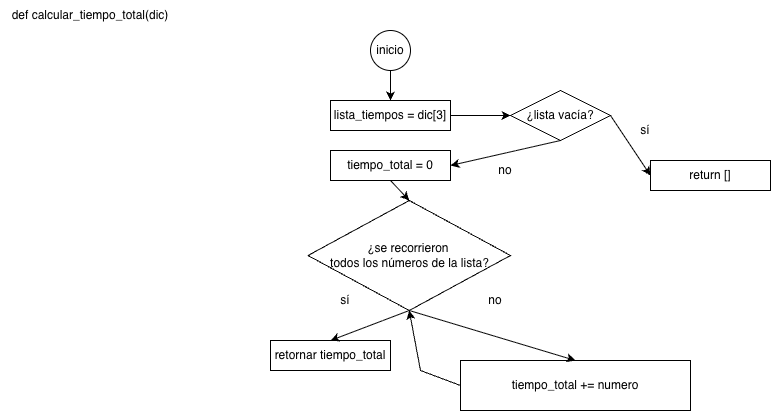

The diagram above was exported from draw.io. Its source (the exported page's mxGraphModel, read from the mxfile embedded in the PNG):
<mxGraphModel dx="964" dy="615" grid="1" gridSize="10" guides="1" tooltips="1" connect="1" arrows="1" fold="1" page="1" pageScale="1" pageWidth="850" pageHeight="1100" math="0" shadow="0">
  <root>
    <mxCell id="0" />
    <mxCell id="1" parent="0" />
    <mxCell id="mgUCNSh51o6mouYPAegx-1" parent="1" style="ellipse;whiteSpace=wrap;html=1;aspect=fixed;" value="inicio" vertex="1">
      <mxGeometry height="40" width="40" x="380" y="40" as="geometry" />
    </mxCell>
    <mxCell id="mgUCNSh51o6mouYPAegx-2" parent="1" style="rounded=0;whiteSpace=wrap;html=1;" value="lista_tiempos = dic[3]" vertex="1">
      <mxGeometry height="30" width="120" x="340" y="110" as="geometry" />
    </mxCell>
    <mxCell id="mgUCNSh51o6mouYPAegx-3" parent="1" style="rounded=0;whiteSpace=wrap;html=1;" value="tiempo_total = 0" vertex="1">
      <mxGeometry height="30" width="120" x="340" y="160" as="geometry" />
    </mxCell>
    <mxCell id="mgUCNSh51o6mouYPAegx-4" parent="1" style="rhombus;whiteSpace=wrap;html=1;" value="¿lista vacía?" vertex="1">
      <mxGeometry height="50" width="100" x="520" y="100" as="geometry" />
    </mxCell>
    <mxCell id="mgUCNSh51o6mouYPAegx-5" edge="1" parent="1" source="mgUCNSh51o6mouYPAegx-4" style="edgeStyle=orthogonalEdgeStyle;rounded=0;orthogonalLoop=1;jettySize=auto;html=1;exitX=0.5;exitY=1;exitDx=0;exitDy=0;" target="mgUCNSh51o6mouYPAegx-4">
      <mxGeometry relative="1" as="geometry" />
    </mxCell>
    <mxCell id="mgUCNSh51o6mouYPAegx-6" parent="1" style="rhombus;whiteSpace=wrap;html=1;" value="¿se recorrieron&amp;nbsp;&lt;div&gt;todos los números de la lista?&lt;/div&gt;" vertex="1">
      <mxGeometry height="110" width="202.5" x="317.5" y="210" as="geometry" />
    </mxCell>
    <mxCell id="mgUCNSh51o6mouYPAegx-7" parent="1" style="rounded=0;whiteSpace=wrap;html=1;" value="retornar tiempo_total" vertex="1">
      <mxGeometry height="30" width="120" x="280" y="350" as="geometry" />
    </mxCell>
    <mxCell id="mgUCNSh51o6mouYPAegx-8" parent="1" style="rounded=0;whiteSpace=wrap;html=1;" value="tiempo_total += numero" vertex="1">
      <mxGeometry height="50" width="230" x="470" y="370" as="geometry" />
    </mxCell>
    <mxCell id="mgUCNSh51o6mouYPAegx-9" parent="1" style="rounded=0;whiteSpace=wrap;html=1;" value="return []" vertex="1">
      <mxGeometry height="30" width="120" x="660" y="170" as="geometry" />
    </mxCell>
    <mxCell id="mgUCNSh51o6mouYPAegx-10" edge="1" parent="1" source="mgUCNSh51o6mouYPAegx-1" style="endArrow=classic;html=1;rounded=0;exitX=0.5;exitY=1;exitDx=0;exitDy=0;entryX=0.5;entryY=0;entryDx=0;entryDy=0;" target="mgUCNSh51o6mouYPAegx-2" value="">
      <mxGeometry height="50" relative="1" width="50" as="geometry">
        <mxPoint x="480" y="260" as="sourcePoint" />
        <mxPoint x="530" y="210" as="targetPoint" />
      </mxGeometry>
    </mxCell>
    <mxCell id="mgUCNSh51o6mouYPAegx-12" edge="1" parent="1" source="mgUCNSh51o6mouYPAegx-2" style="endArrow=classic;html=1;rounded=0;exitX=1;exitY=0.5;exitDx=0;exitDy=0;entryX=0;entryY=0.5;entryDx=0;entryDy=0;" target="mgUCNSh51o6mouYPAegx-4" value="">
      <mxGeometry height="50" relative="1" width="50" as="geometry">
        <mxPoint x="420" y="160" as="sourcePoint" />
        <mxPoint x="420" y="180" as="targetPoint" />
      </mxGeometry>
    </mxCell>
    <mxCell id="mgUCNSh51o6mouYPAegx-13" edge="1" parent="1" source="mgUCNSh51o6mouYPAegx-4" style="endArrow=classic;html=1;rounded=0;exitX=1;exitY=0.5;exitDx=0;exitDy=0;entryX=0;entryY=0.5;entryDx=0;entryDy=0;" target="mgUCNSh51o6mouYPAegx-9" value="">
      <mxGeometry height="50" relative="1" width="50" as="geometry">
        <mxPoint x="600" y="170" as="sourcePoint" />
        <mxPoint x="600" y="190" as="targetPoint" />
      </mxGeometry>
    </mxCell>
    <mxCell id="mgUCNSh51o6mouYPAegx-14" edge="1" parent="1" source="mgUCNSh51o6mouYPAegx-4" style="endArrow=classic;html=1;rounded=0;exitX=0.5;exitY=1;exitDx=0;exitDy=0;entryX=1;entryY=0.5;entryDx=0;entryDy=0;" target="mgUCNSh51o6mouYPAegx-3" value="">
      <mxGeometry height="50" relative="1" width="50" as="geometry">
        <mxPoint x="630" y="200" as="sourcePoint" />
        <mxPoint x="483" y="250" as="targetPoint" />
      </mxGeometry>
    </mxCell>
    <mxCell id="mgUCNSh51o6mouYPAegx-15" edge="1" parent="1" source="mgUCNSh51o6mouYPAegx-6" style="endArrow=classic;html=1;rounded=0;entryX=0.5;entryY=0;entryDx=0;entryDy=0;exitX=0.5;exitY=1;exitDx=0;exitDy=0;" target="mgUCNSh51o6mouYPAegx-8" value="">
      <mxGeometry height="50" relative="1" width="50" as="geometry">
        <mxPoint x="400" y="290" as="sourcePoint" />
        <mxPoint x="640" y="250" as="targetPoint" />
      </mxGeometry>
    </mxCell>
    <mxCell id="mgUCNSh51o6mouYPAegx-16" edge="1" parent="1" source="mgUCNSh51o6mouYPAegx-6" style="endArrow=classic;html=1;rounded=0;entryX=0.5;entryY=0;entryDx=0;entryDy=0;exitX=0.5;exitY=1;exitDx=0;exitDy=0;" target="mgUCNSh51o6mouYPAegx-7" value="">
      <mxGeometry height="50" relative="1" width="50" as="geometry">
        <mxPoint x="400" y="290" as="sourcePoint" />
        <mxPoint x="550" y="370" as="targetPoint" />
      </mxGeometry>
    </mxCell>
    <mxCell id="mgUCNSh51o6mouYPAegx-17" parent="1" style="rounded=0;whiteSpace=wrap;html=1;strokeColor=none;" value="sí" vertex="1">
      <mxGeometry height="20" width="30" x="640" y="130" as="geometry" />
    </mxCell>
    <mxCell id="mgUCNSh51o6mouYPAegx-18" parent="1" style="rounded=0;whiteSpace=wrap;html=1;strokeColor=none;" value="no" vertex="1">
      <mxGeometry height="20" width="30" x="500" y="170" as="geometry" />
    </mxCell>
    <mxCell id="mgUCNSh51o6mouYPAegx-19" parent="1" style="rounded=0;whiteSpace=wrap;html=1;strokeColor=none;" value="sí" vertex="1">
      <mxGeometry height="20" width="30" x="340" y="300" as="geometry" />
    </mxCell>
    <mxCell id="mgUCNSh51o6mouYPAegx-20" parent="1" style="rounded=0;whiteSpace=wrap;html=1;strokeColor=none;" value="no" vertex="1">
      <mxGeometry height="20" width="30" x="490" y="300" as="geometry" />
    </mxCell>
    <mxCell id="mgUCNSh51o6mouYPAegx-21" edge="1" parent="1" source="mgUCNSh51o6mouYPAegx-8" style="endArrow=classic;html=1;rounded=0;entryX=0.5;entryY=1;entryDx=0;entryDy=0;exitX=0;exitY=0.5;exitDx=0;exitDy=0;" target="mgUCNSh51o6mouYPAegx-6" value="">
      <mxGeometry height="50" relative="1" width="50" as="geometry">
        <Array as="points">
          <mxPoint x="430" y="380" />
        </Array>
        <mxPoint x="430" y="330" as="sourcePoint" />
        <mxPoint x="370" y="390" as="targetPoint" />
      </mxGeometry>
    </mxCell>
    <mxCell id="mgUCNSh51o6mouYPAegx-22" parent="1" style="rounded=0;whiteSpace=wrap;html=1;strokeColor=none;" value="def calcular_tiempo_total(dic)" vertex="1">
      <mxGeometry height="30" width="180" x="10" y="10" as="geometry" />
    </mxCell>
    <mxCell id="mgUCNSh51o6mouYPAegx-25" edge="1" parent="1" source="mgUCNSh51o6mouYPAegx-3" style="endArrow=classic;html=1;rounded=0;exitX=0.5;exitY=1;exitDx=0;exitDy=0;entryX=0.5;entryY=0;entryDx=0;entryDy=0;" target="mgUCNSh51o6mouYPAegx-6" value="">
      <mxGeometry height="50" relative="1" width="50" as="geometry">
        <mxPoint x="410" y="70" as="sourcePoint" />
        <mxPoint x="410" y="100" as="targetPoint" />
      </mxGeometry>
    </mxCell>
  </root>
</mxGraphModel>